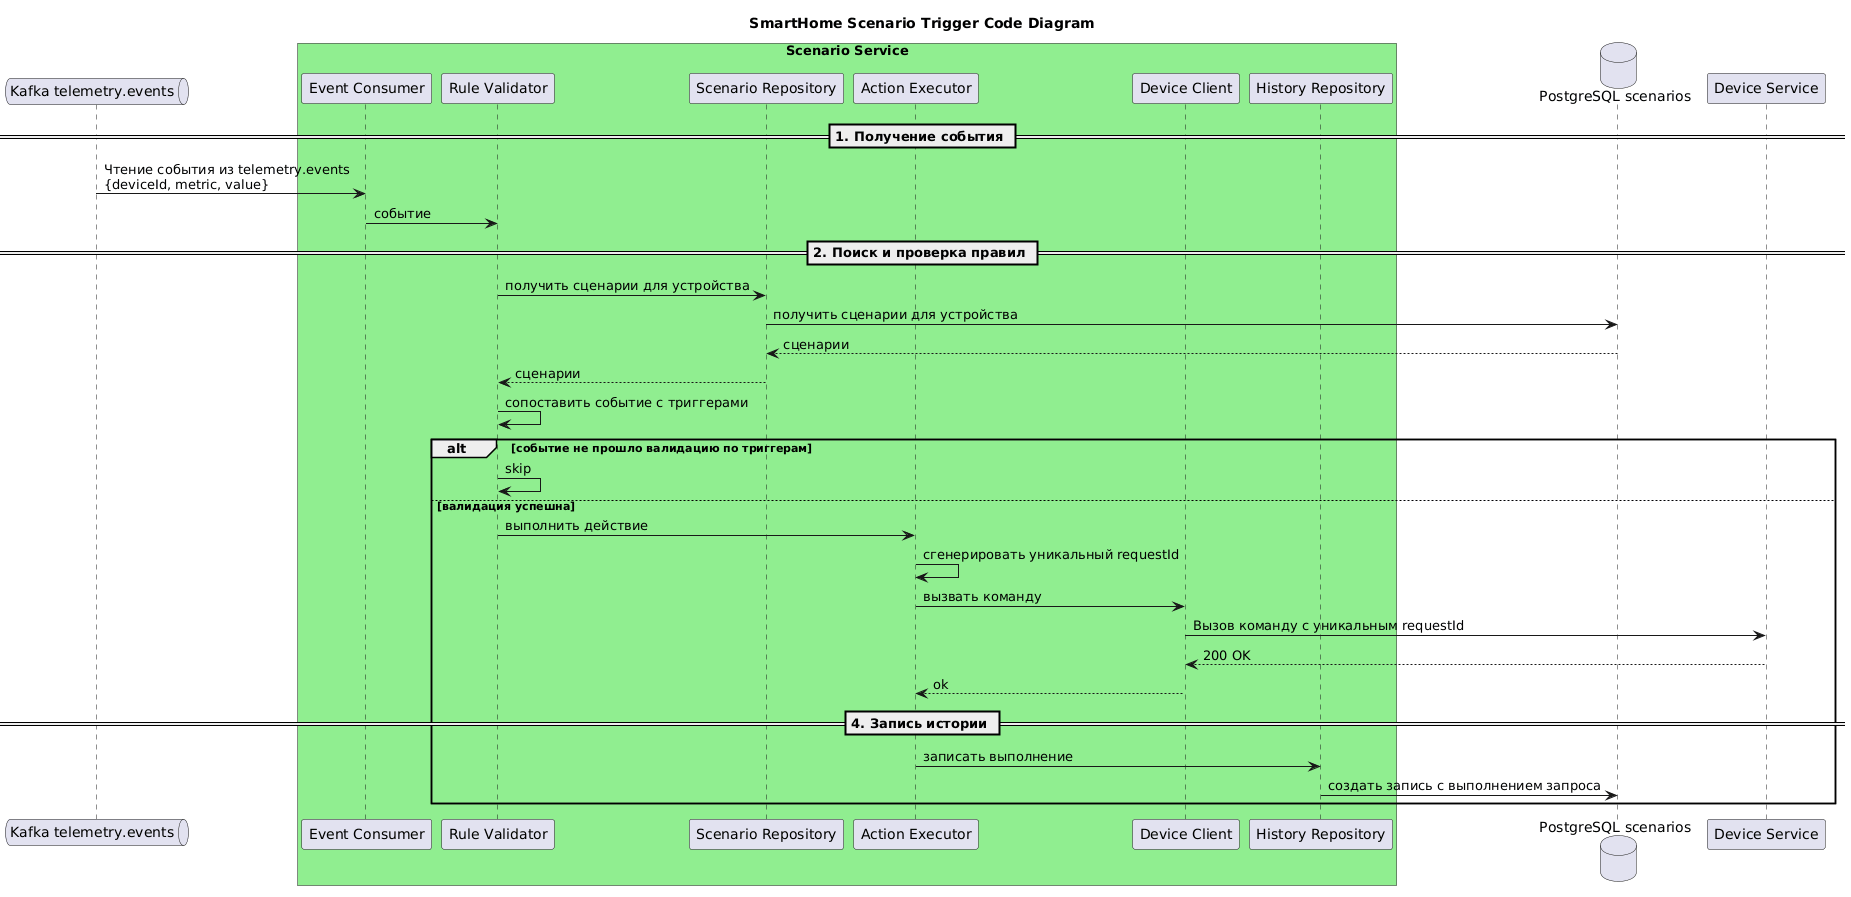

The diagram above was rendered by PlantUML. Its source (embedded in the PNG):
@startuml
title SmartHome Scenario Trigger Code Diagram

queue "Kafka telemetry.events" as Kafka

box "Scenario Service" #LightGreen
participant "Event Consumer" as Consumer
participant "Rule Validator" as Validator
participant "Scenario Repository" as ScenarioRepository
participant "Action Executor" as Executor
participant "Device Client" as DeviceClient
participant "History Repository" as HistoryRepository
end box

database "PostgreSQL scenarios" as DB
participant "Device Service" as DeviceService

== 1. Получение события ==
Kafka -> Consumer : Чтение события из telemetry.events\n{deviceId, metric, value}
Consumer -> Validator : событие

== 2. Поиск и проверка правил ==
Validator -> ScenarioRepository : получить сценарии для устройства
ScenarioRepository -> DB : получить сценарии для устройства
DB --> ScenarioRepository : сценарии
ScenarioRepository --> Validator : сценарии
Validator -> Validator : сопоставить событие с триггерами

alt событие не прошло валидацию по триггерам
    Validator -> Validator : skip
else валидация успешна
    Validator -> Executor : выполнить действие

    Executor -> Executor : сгенерировать уникальный requestId
    Executor -> DeviceClient : вызвать команду
    DeviceClient -> DeviceService : Вызов команду с уникальным requestId
    DeviceService --> DeviceClient : 200 OK
    DeviceClient --> Executor : ok

    == 4. Запись истории ==
    Executor -> HistoryRepository : записать выполнение
    HistoryRepository -> DB : создать запись с выполнением запроса
end

@enduml